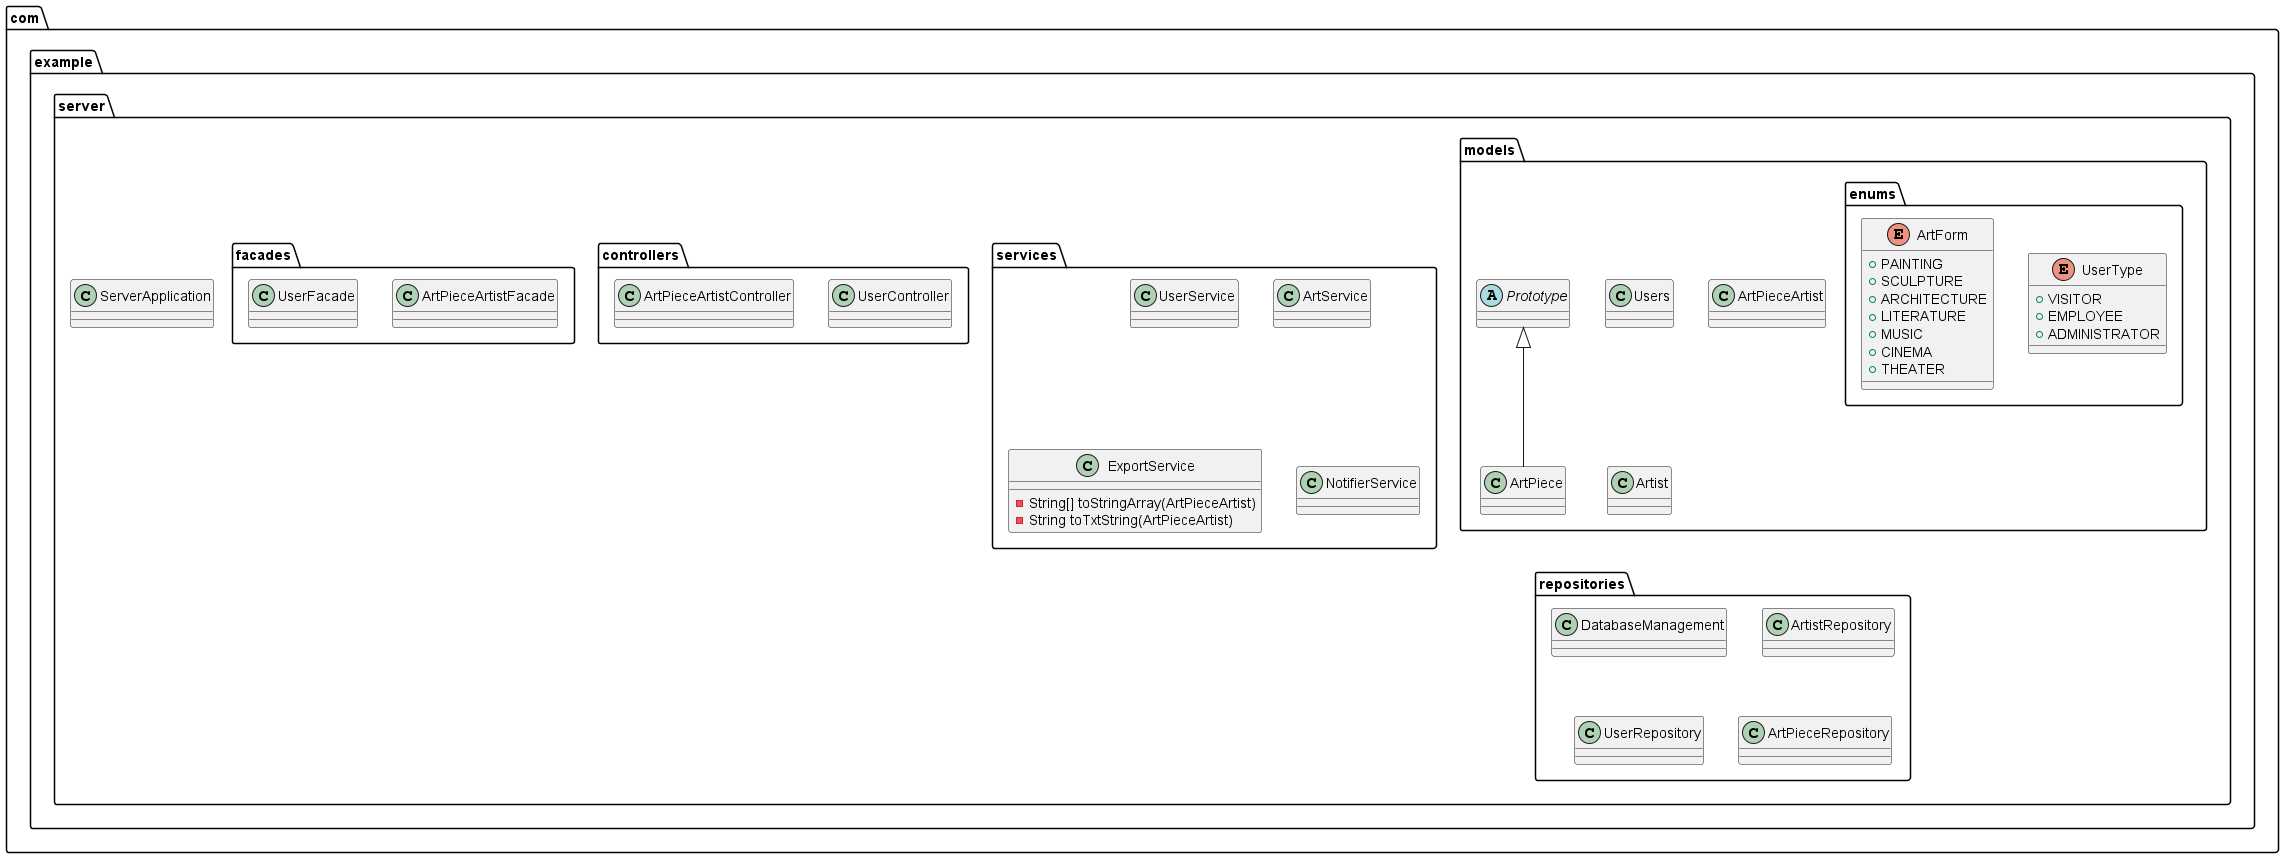

The diagram above was rendered by PlantUML. Its source (embedded in the PNG):
@startuml
class com.example.server.models.Users {
}
abstract class com.example.server.models.Prototype {
}
class com.example.server.services.UserService {
}
class com.example.server.services.ArtService {
}
class com.example.server.controllers.UserController {
}
class com.example.server.models.ArtPieceArtist {
}
enum com.example.server.models.enums.UserType {
+  VISITOR
+  EMPLOYEE
+  ADMINISTRATOR
}
class com.example.server.models.Artist {
}
class com.example.server.repositories.DatabaseManagement {
}
class com.example.server.repositories.ArtistRepository {
}
class com.example.server.repositories.UserRepository {
}
class com.example.server.models.ArtPiece {
}
class com.example.server.facades.ArtPieceArtistFacade {
}
class com.example.server.controllers.ArtPieceArtistController {
}
class com.example.server.services.ExportService {
- String[] toStringArray(ArtPieceArtist)
- String toTxtString(ArtPieceArtist)
}
class com.example.server.facades.UserFacade {
}
class com.example.server.repositories.ArtPieceRepository {
}
class com.example.server.services.NotifierService {
}
enum com.example.server.models.enums.ArtForm {
+  PAINTING
+  SCULPTURE
+  ARCHITECTURE
+  LITERATURE
+  MUSIC
+  CINEMA
+  THEATER
}
class com.example.server.ServerApplication {
}


com.example.server.models.Prototype <|-- com.example.server.models.ArtPiece
@enduml